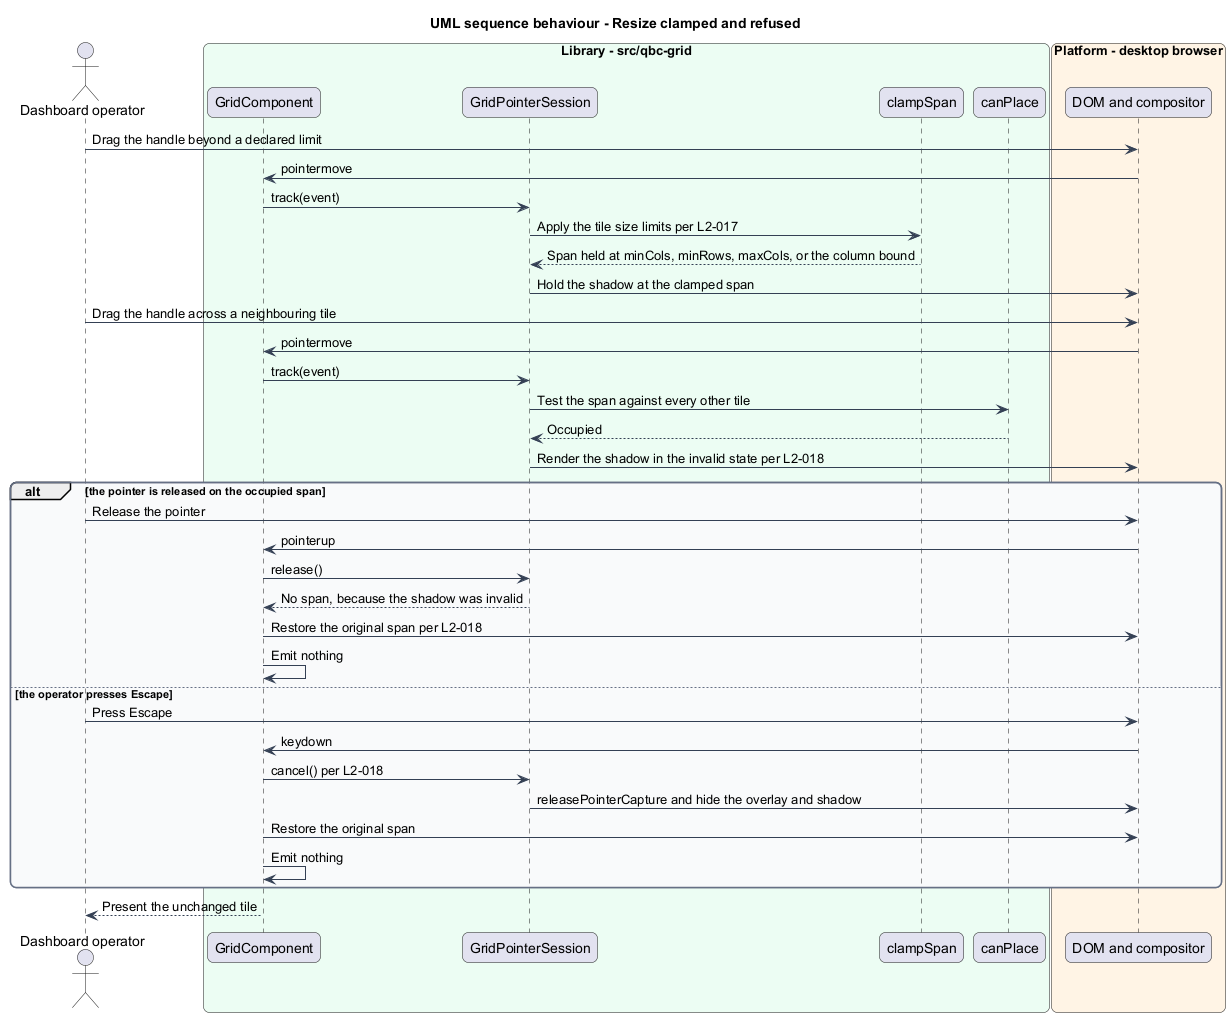

The diagram above was rendered by PlantUML. Its source (embedded in the PNG):
@startuml
title UML sequence behaviour - Resize clamped and refused
skinparam backgroundColor #FFFFFF
skinparam shadowing false
skinparam roundcorner 12
skinparam defaultFontName Arial
skinparam ArrowColor #344054
skinparam rectangle {
  BorderColor #344054
  FontColor #101828
}
skinparam package {
  BorderColor #667085
  FontColor #101828
  BackgroundColor #F9FAFB
}
actor "Dashboard operator" as actor
box "Library - src/qbc-grid" #ECFDF3
  participant "GridComponent" as grid
  participant "GridPointerSession" as session
  participant "clampSpan" as clamp
  participant "canPlace" as canplace
end box
box "Platform - desktop browser" #FFF4E5
  participant "DOM and compositor" as dom
end box

actor -> dom : Drag the handle beyond a declared limit
dom -> grid : pointermove
grid -> session : track(event)
session -> clamp : Apply the tile size limits per L2-017
clamp --> session : Span held at minCols, minRows, maxCols, or the column bound
session -> dom : Hold the shadow at the clamped span

actor -> dom : Drag the handle across a neighbouring tile
dom -> grid : pointermove
grid -> session : track(event)
session -> canplace : Test the span against every other tile
canplace --> session : Occupied
session -> dom : Render the shadow in the invalid state per L2-018

alt the pointer is released on the occupied span
  actor -> dom : Release the pointer
  dom -> grid : pointerup
  grid -> session : release()
  session --> grid : No span, because the shadow was invalid
  grid -> dom : Restore the original span per L2-018
  grid -> grid : Emit nothing
else the operator presses Escape
  actor -> dom : Press Escape
  dom -> grid : keydown
  grid -> session : cancel() per L2-018
  session -> dom : releasePointerCapture and hide the overlay and shadow
  grid -> dom : Restore the original span
  grid -> grid : Emit nothing
end
grid --> actor : Present the unchanged tile
@enduml